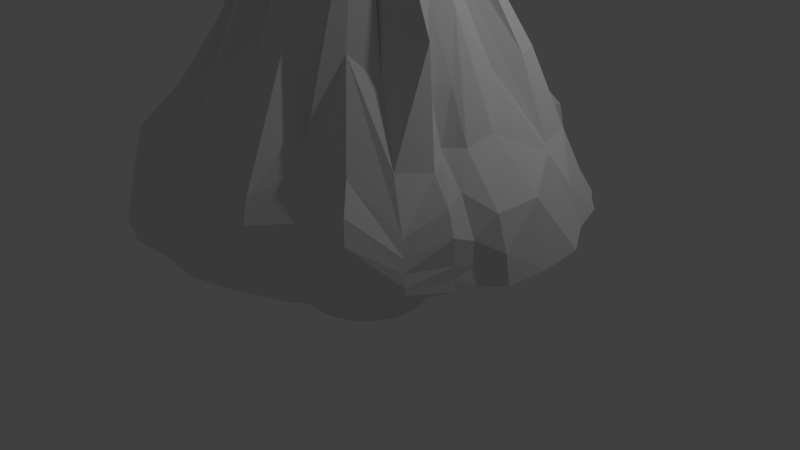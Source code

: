 # Source: tree2.blend  (saved by Blender 2.79.0; exported with 4.5.12 LTS)
import bpy
from mathutils import Matrix  # noqa: F401  (used for matrix-valued properties, if any)

bpy.ops.wm.read_factory_settings(use_empty=True)
scene = bpy.context.scene
scene.name = 'Scene'

# ---- collections
col_collection_1 = bpy.data.collections.new('Collection 1'); scene.collection.children.link(col_collection_1)

# ---- world
world_world = bpy.data.worlds.new('World'); scene.world = world_world
world_world.color = (0.05088, 0.05088, 0.05088)
world_world.use_sun_shadow = False
world_world.sun_shadow_jitter_overblur = 0.0
world_world.cycles.sampling_method = 'MANUAL'

# ---- cameras
cam_camera = bpy.data.cameras.new('Camera')
cam_camera.clip_end = 100.0
cam_camera.lens = 35.0
cam_camera.sensor_width = 32.0
cam_camera.sensor_height = 18.0
cam_camera.ortho_scale = 7.314
cam_camera.dof.focus_distance = 0.0
cam_camera.dof.aperture_fstop = 128.0

# ---- lights
light_lamp = bpy.data.lights.new('Lamp', 'POINT')
light_lamp.transmission_factor = 0.0
light_lamp.cutoff_distance = 30.0
light_lamp.energy = 100.0
light_lamp.shadow_buffer_clip_start = 1.001
light_lamp.shadow_soft_size = 0.1
light_lamp.shadow_maximum_resolution = 0.006
light_lamp.use_absolute_resolution = True

# ---- meshes
me_cone = bpy.data.meshes.new('Cone')
me_cone.from_pydata([(0.0, 1.037, -0.9887), (0.0, 0.004006, 0.9825), (0.198, 1.012, -0.9923), (0.4075, 0.972, -1.009), (0.5686, 0.848, -1.007), (0.727, 0.7293, -1.01), (0.8515, 0.5757, -1.011), (0.9181, 0.3869, -1.004), (1.025, 0.2076, -1.009), (1.04, -0.003818, -1.012), (1.035, -0.2125, -1.001), (0.9334, -0.3884, -0.9983), (0.8682, -0.5796, -0.9887), (0.7486, -0.7448, -0.9954), (0.5776, -0.8691, -0.9968), (0.3979, -0.9688, -0.9876), (0.203, -1.031, -0.9872), (-3.311e-07, -1.01, -0.9967), (-0.203, -1.031, -0.9872), (-0.3979, -0.9688, -0.9876), (-0.5776, -0.8691, -0.9968), (-0.7486, -0.7448, -0.9954), (-0.8682, -0.5796, -0.9887), (-0.9334, -0.3884, -0.9983), (-1.035, -0.2125, -1.001), (-1.04, -0.003817, -1.012), (-1.025, 0.2076, -1.009), (-0.9181, 0.3869, -1.004), (-0.8515, 0.5757, -1.011), (-0.727, 0.7293, -1.01), (-0.5686, 0.848, -1.007), (-0.4075, 0.972, -1.009), (-0.198, 1.012, -0.9923), (-1.523e-07, -0.4274, -0.09743), (0.1768, -0.4708, -0.04726), (-0.1195, -0.7036, -0.4343), (-2.743e-07, -0.876, -0.7014), (0.1195, -0.7036, -0.4343), (0.3421, -0.8574, -0.6772), (0.3396, -0.5669, -0.4461), (0.3561, -0.2567, -0.06074), (-0.1869, -0.4991, -0.2681), (-0.1766, -0.9178, -0.7446), (-3.111e-07, -0.9491, -0.8803), (0.1766, -0.9178, -0.7446), (0.381, -0.9347, -0.8596), (0.5054, -0.7717, -0.7464), (0.3997, -0.4259, -0.2241), (0.6885, -0.4645, -0.5883), (0.6107, -0.2142, -0.1797), (-0.256, -0.421, -0.09711), (-0.3188, -0.823, -0.5891), (-0.1924, -0.9842, -0.8685), (-3.245e-07, -0.9861, -0.9389), (0.1924, -0.9842, -0.8685), (0.3927, -0.9592, -0.9256), (0.5397, -0.8123, -0.8798), (0.6029, -0.61, -0.5944), (0.802, -0.528, -0.7851), (0.7378, -0.3082, -0.6195), (0.4652, -0.07768, -0.08472), (0.9728, -0.298, -0.9986), (-0.4839, -0.9096, -0.9903), (-0.1401, -0.3015, 0.3447), (-0.1386, -0.7794, -0.6015), (-2.855e-07, -0.8927, -0.7986), (0.1386, -0.7794, -0.6015), (0.3617, -0.8927, -0.7675), (0.4172, -0.6639, -0.5976), (0.2363, -0.2345, 0.3565), (0.4902, -0.3393, -0.3321), (0.3013, -0.1285, 0.3623), (-0.259, -0.5851, -0.3632), (0.5819, -0.1866, -0.3563), (-0.4695, 0.02303, -0.03195), (-0.6279, 0.1858, -0.4413), (-0.9169, 0.00469, -0.6736), (-0.6595, -0.1172, -0.4267), (-0.9718, -0.2994, -0.9986), (-0.9643, 0.2978, -1.006), (-0.2913, 0.07729, 0.2379), (-0.6088, 0.02437, -0.3785), (-0.291, -0.05297, 0.2275), (-0.4696, 0.274, -0.2063), (-0.9215, 0.2183, -0.7242), (-1.031, 0.01968, -0.8776), (-0.9535, -0.173, -0.7103), (-0.5759, -0.182, -0.1547), (-0.6418, 0.2603, -0.477), (-0.6179, -0.1512, -0.4925), (-0.08327, 0.457, -0.06527), (-0.2174, 0.3808, -0.07543), (0.0, 0.7917, -0.5774), (-0.1796, 0.9913, -0.7371), (-0.3082, 0.7653, -0.5608), (-0.5356, 0.8035, -0.7609), (-0.5416, 0.5804, -0.5818), (0.1014, 1.018, -0.9916), (0.0, 0.3537, 0.1764), (-0.7879, 0.6454, -1.007), (-0.1243, 0.6601, -0.4127), (-0.1231, 0.3294, 0.1771), (-0.3529, 0.5871, -0.4086), (-0.2306, 0.2612, 0.1781), (-0.6755, 0.7802, -1.015), (-0.4742, 0.9347, -1.011), (-0.08997, 0.1492, 0.5899), (-0.3789, 0.7564, -0.6444), (-0.5303, 0.6429, -0.6523), (-0.1865, 0.403, -0.05832), (-0.2417, 0.3474, -0.06643), (0.1202, 0.6438, -0.3807), (-0.1954, 1.039, -0.9046), (-0.3925, 0.9675, -0.8316), (-0.5589, 0.8323, -0.9395), (-0.6914, 0.6994, -0.8725), (-0.5486, 0.4662, -0.3423), (-0.7882, 0.3677, -0.7259), (-1.031, 0.2194, -0.9278), (-1.046, 0.002453, -0.9738), (-1.035, -0.2078, -0.9135), (-0.8518, -0.345, -0.6989), (-0.5038, -0.3491, -0.3815), (-0.8699, 0.2886, -0.8261), (-0.9212, -0.2761, -0.801), (0.0, 0.9788, -0.8469), (-0.6114, 0.5537, -0.5888), (0.06556, 0.8091, -0.5891), (-0.6496, 0.7547, -0.9057), (-0.4629, 0.9233, -0.8748), (0.101, 0.2643, 0.3189), (0.149, 0.7775, -0.5457), (-0.1962, 1.032, -0.9322), (-0.4022, 0.9724, -0.8947), (-0.5625, 0.8378, -0.9613), (-0.7066, 0.7124, -0.9214), (-0.6294, 0.4784, -0.5518), (-0.8433, 0.3784, -0.807), (-1.034, 0.2167, -0.9548), (-1.045, 0.0003371, -0.986), (-1.041, -0.2113, -0.9426), (-0.9033, -0.3701, -0.7829), (-0.6496, -0.442, -0.5491), (-0.2391, -0.2378, 0.3278), (-0.3115, -0.5256, -0.3883), (-0.3489, -0.8679, -0.7097), (-0.1961, -1.005, -0.905), (-3.267e-07, -0.9942, -0.9567), (0.1961, -1.005, -0.905), (0.3948, -0.9636, -0.9448), (0.5536, -0.8328, -0.9167), (0.6849, -0.6937, -0.6882), (0.8338, -0.5495, -0.8438), (0.8577, -0.3547, -0.7085), (0.6213, -0.1064, -0.3594), (0.263, 0.009417, 0.2981), (0.6774, -0.2166, -0.5636), (-0.3406, -0.7208, -0.5331), (-0.9101, 0.2944, -0.8836), (-0.9338, -0.284, -0.8662), (-0.69, 0.5947, -0.7002), (0.07655, 0.889, -0.7007), (-0.661, 0.7663, -0.9437), (-0.4634, 0.9206, -0.9253), (0.0, 1.01, -0.8871), (-0.8682, -0.5796, -0.9887), (-0.8515, 0.5757, -1.011), (2.747e-08, 0.004006, 0.9825), (-0.6279, 0.1858, -0.4413), (-0.9169, 0.00469, -0.6736), (-0.6595, -0.1172, -0.4267), (0.0, 0.004006, 0.9825), (-0.2913, 0.07729, 0.2379), (-0.291, -0.05297, 0.2275), (-0.5486, 0.4662, -0.3423), (-0.5038, -0.3491, -0.3815), (-0.6496, -0.442, -0.5491), (-0.6294, 0.4784, -0.5518), (0.3723, 0.1997, -0.06566), (0.3268, 0.5551, -0.3679), (0.2976, 0.7431, -0.5288), (0.1884, 1.038, -0.8027), (-0.1973, 1.018, -0.9727), (-0.4128, 0.9778, -0.9764), (-0.5668, 0.8449, -0.9921), (-0.7216, 0.7249, -0.9814), (-0.8167, 0.5596, -0.8538), (-0.8926, 0.3825, -0.9409), (-1.029, 0.2108, -0.991), (-1.042, -0.002501, -1.003), (-1.039, -0.2128, -0.982), (-0.9205, -0.3831, -0.9301), (-0.8251, -0.5427, -0.8243), (-0.5644, -0.5748, -0.5227), (-0.51, -0.7769, -0.7616), (-0.387, -0.9472, -0.8914), (-0.2011, -1.026, -0.9591), (-3.296e-07, -1.005, -0.9832), (0.2011, -1.026, -0.9591), (0.397, -0.9675, -0.9733), (0.5719, -0.8607, -0.9699), (0.7356, -0.7317, -0.8841), (0.8649, -0.5758, -0.9388), (0.9176, -0.3835, -0.9004), (0.9537, -0.1961, -0.7422), (0.7349, 0.01294, -0.5471), (0.5726, 0.1755, -0.3666), (0.732, 0.3458, -0.6766), (0.5406, 0.4592, -0.3256), (0.9289, -0.2931, -0.8265), (-0.4478, -0.8565, -0.826), (-0.952, 0.2969, -0.9657), (-0.9623, -0.2958, -0.9562), (-0.7662, 0.6339, -0.921), (0.0952, 1.02, -0.8842), (-0.6717, 0.7767, -0.9918), (-0.4734, 0.933, -0.985), (0.0, 1.034, -0.953), (-0.8167, 0.5596, -0.8538), (-0.8251, -0.5427, -0.8243), (0.4612, 0.7059, -0.6633), (0.3774, 0.9166, -0.7257), (0.1951, 1.04, -0.897), (-0.1976, 1.015, -0.9826), (-0.4107, 0.9753, -0.993), (-0.5677, 0.8465, -0.9997), (-0.7244, 0.7272, -0.9956), (-0.8391, 0.5713, -0.942), (-0.905, 0.3843, -0.9728), (-1.027, 0.2092, -0.9998), (-1.041, -0.003169, -1.008), (-1.037, -0.2127, -0.9915), (-0.9264, -0.3859, -0.9648), (-0.8556, -0.5679, -0.9041), (-0.7018, -0.7096, -0.7174), (-0.5405, -0.8135, -0.8822), (-0.3942, -0.9624, -0.9389), (-0.2021, -1.029, -0.9731), (-3.305e-07, -1.007, -0.9899), (0.2021, -1.029, -0.9731), (0.3975, -0.9682, -0.9804), (0.575, -0.8652, -0.9834), (0.7458, -0.7408, -0.9417), (0.8684, -0.5789, -0.9636), (0.9237, -0.3859, -0.9511), (1.014, -0.211, -0.8767), (0.9729, -0.001432, -0.731), (0.8616, 0.1928, -0.6373), (0.8511, 0.3747, -0.829), (0.6984, 0.504, -0.654), (0.2775, 0.3296, -0.07495), (0.9475, -0.2953, -0.9174), (-0.4658, -0.8825, -0.909), (-0.9586, 0.2973, -0.9857), (-0.9679, -0.298, -0.9775), (-0.777, 0.6396, -0.9646), (0.09831, 1.025, -0.9363), (-0.6737, 0.7786, -1.003), (-0.4742, 0.9343, -0.9982), (-0.8391, 0.5713, -0.942), (-0.8556, -0.5679, -0.9041), (0.0, 1.037, -0.9705), (0.6537, 0.7962, -1.015), (0.7858, 0.6474, -1.006), (0.0, 1.024, -0.9194), (0.1683, 0.271, 0.2907), (0.1645, 0.4579, -0.1545), (0.1707, 0.8787, -0.6756), (-0.1968, 1.025, -0.9526), (-0.4121, 0.9788, -0.9392), (-0.5648, 0.8415, -0.9769), (-0.715, 0.7195, -0.9526), (-0.7228, 0.515, -0.685), (-0.8691, 0.3805, -0.8752), (-1.032, 0.214, -0.9732), (-1.043, -0.001123, -0.9947), (-1.041, -0.2125, -0.9627), (-0.9163, -0.3791, -0.8553), (-0.7437, -0.4984, -0.6826), (-0.3561, -0.3885, -0.1162), (-0.4014, -0.643, -0.5775), (-0.3691, -0.9093, -0.7977), (-0.1988, -1.018, -0.9317), (-3.281e-07, -0.9996, -0.9699), (0.1988, -1.018, -0.9317), (0.396, -0.9658, -0.959), (0.5639, -0.8486, -0.9433), (0.7208, -0.7248, -0.775), (0.8511, -0.564, -0.8904), (0.9056, -0.3763, -0.7968), (0.7459, -0.146, -0.5621), (0.5052, 0.02469, -0.1097), (0.2801, 0.07297, 0.2686), (0.5942, 0.3355, -0.3333), (0.267, 0.2053, 0.3041), (0.8251, -0.2594, -0.6786), (-0.41, -0.8164, -0.6614), (-0.9345, 0.2961, -0.9254), (-0.9467, -0.2897, -0.9128), (-0.7373, 0.6183, -0.8095), (0.08656, 0.9446, -0.7964), (-0.667, 0.7722, -0.9684), (-0.4688, 0.9267, -0.9569), (-0.7228, 0.515, -0.685), (-0.7437, -0.4984, -0.6826), (0.4605, 0.4459, -0.3667), (0.3577, 0.5318, -0.3712)], [], [(127, 98, 1, 111), (131, 111, 1, 130), (266, 130, 1, 265), (306, 265, 1, 250), (305, 294, 208, 249), (294, 1, 178, 293), (293, 178, 1, 292), (292, 1, 155, 291), (155, 1, 60, 154), (73, 71, 49, 59), (71, 1, 40, 70), (70, 40, 1, 69), (69, 1, 39, 68), (39, 1, 34, 38), (38, 34, 1, 37), (37, 1, 33, 36), (36, 33, 1, 35), (64, 35, 1, 63), (72, 63, 1, 50), (144, 50, 1, 143), (143, 1, 122, 142), (175, 171, 87, 121), (173, 82, 77, 170), (82, 1, 74, 81), (81, 74, 1, 80), (172, 80, 1, 167), (174, 167, 1, 116), (126, 103, 96, 115), (110, 106, 91, 102), (109, 106, 1, 101), (101, 1, 90, 100), (100, 90, 1, 98), (62, 61, 11, 12, 13, 14, 15, 16, 17, 18, 19), (65, 36, 35, 64), (66, 37, 36, 65), (67, 38, 37, 66), (68, 39, 38, 67), (56, 46, 45, 55), (55, 45, 44, 54), (54, 44, 43, 53), (53, 43, 42, 52), (52, 42, 41, 51), (57, 47, 46, 56), (58, 48, 47, 57), (59, 49, 48, 58), (153, 59, 58, 152), (152, 58, 57, 151), (151, 57, 56, 150), (146, 52, 51, 145), (147, 53, 52, 146), (148, 54, 53, 147), (149, 55, 54, 148), (150, 56, 55, 149), (157, 72, 50, 144), (156, 73, 59, 153), (154, 60, 73, 156), (145, 51, 72, 157), (46, 68, 67, 45), (45, 67, 66, 44), (44, 66, 65, 43), (43, 65, 64, 42), (79, 78, 24, 25, 26), (51, 41, 63, 72), (42, 64, 63, 41), (47, 69, 68, 46), (48, 70, 69, 47), (49, 71, 70, 48), (60, 1, 71, 73), (169, 76, 75, 168), (170, 77, 76, 169), (166, 165, 23, 78, 79, 27), (168, 75, 80, 172), (76, 81, 80, 75), (77, 82, 81, 76), (171, 1, 82, 173), (121, 87, 89, 124), (118, 84, 88, 123), (120, 86, 85, 119), (119, 85, 84, 118), (123, 88, 83, 117), (124, 89, 86, 120), (112, 93, 92, 125), (113, 94, 93, 112), (129, 107, 94, 113), (128, 108, 95, 114), (105, 104, 30), (93, 100, 98, 92), (94, 101, 100, 93), (107, 109, 101, 94), (108, 110, 102, 95), (116, 1, 103, 126), (125, 92, 98, 127), (96, 103, 110, 108), (95, 102, 109, 107), (0, 97, 99, 29, 104, 105, 31, 32), (115, 96, 108, 128), (114, 95, 107, 129), (102, 91, 106, 109), (103, 1, 106, 110), (134, 114, 129, 163), (135, 115, 128, 162), (164, 125, 127, 161), (136, 116, 126, 160), (162, 128, 114, 134), (163, 129, 113, 133), (133, 113, 112, 132), (132, 112, 125, 164), (159, 124, 120, 140), (158, 123, 117, 137), (139, 119, 118, 138), (140, 120, 119, 139), (138, 118, 123, 158), (141, 121, 124, 159), (160, 126, 115, 135), (177, 174, 116, 136), (176, 175, 121, 141), (161, 127, 111, 131), (300, 161, 131, 267), (304, 176, 141, 277), (303, 177, 136, 272), (299, 160, 135, 271), (277, 141, 159, 298), (274, 138, 158, 297), (276, 140, 139, 275), (275, 139, 138, 274), (297, 158, 137, 273), (298, 159, 140, 276), (268, 132, 164, 264), (269, 133, 132, 268), (302, 163, 133, 269), (301, 162, 134, 270), (272, 136, 160, 299), (264, 164, 161, 300), (271, 135, 162, 301), (270, 134, 163, 302), (281, 145, 157, 296), (290, 154, 156, 295), (295, 156, 153, 289), (296, 157, 144, 280), (286, 150, 149, 285), (285, 149, 148, 284), (284, 148, 147, 283), (283, 147, 146, 282), (282, 146, 145, 281), (287, 151, 150, 286), (288, 152, 151, 287), (289, 153, 152, 288), (279, 143, 142, 278), (280, 144, 143, 279), (291, 155, 154, 290), (267, 131, 130, 266), (273, 137, 177, 303), (278, 142, 176, 304), (142, 122, 175, 176), (137, 117, 174, 177), (87, 171, 173, 89), (84, 168, 172, 88), (263, 262, 5), (86, 170, 169, 85), (85, 169, 168, 84), (117, 83, 167, 174), (88, 172, 167, 83), (89, 173, 170, 86), (122, 1, 171, 175), (233, 192, 219, 260), (228, 187, 218, 259), (222, 181, 180, 221), (246, 205, 204, 245), (235, 194, 193, 234), (234, 193, 192, 233), (244, 203, 202, 243), (243, 202, 201, 242), (242, 201, 200, 241), (237, 196, 195, 236), (238, 197, 196, 237), (239, 198, 197, 238), (240, 199, 198, 239), (241, 200, 199, 240), (252, 210, 194, 235), (251, 209, 203, 244), (245, 204, 209, 251), (236, 195, 210, 252), (225, 184, 216, 258), (226, 185, 215, 257), (261, 217, 214, 256), (227, 186, 213, 255), (257, 215, 184, 225), (258, 216, 183, 224), (224, 183, 182, 223), (223, 182, 217, 261), (254, 212, 190, 231), (253, 211, 187, 228), (230, 189, 188, 229), (231, 190, 189, 230), (229, 188, 211, 253), (232, 191, 212, 254), (255, 213, 185, 226), (259, 218, 186, 227), (260, 219, 191, 232), (256, 214, 181, 222), (247, 206, 205, 246), (248, 207, 206, 247), (249, 208, 207, 248), (221, 180, 179, 220), (3, 221, 220, 4), (6, 249, 248, 7), (7, 248, 247, 8), (8, 247, 246, 9), (97, 256, 222, 2), (165, 260, 232, 23), (166, 259, 227, 28), (99, 255, 226, 29), (23, 232, 254, 78), (26, 229, 253, 79), (24, 231, 230, 25), (25, 230, 229, 26), (79, 253, 228, 27), (78, 254, 231, 24), (32, 223, 261, 0), (31, 224, 223, 32), (105, 258, 224, 31), (104, 257, 225, 30), (28, 227, 255, 99), (0, 261, 256, 97), (29, 226, 257, 104), (30, 225, 258, 105), (19, 236, 252, 62), (10, 245, 251, 61), (61, 251, 244, 11), (62, 252, 235, 20), (14, 241, 240, 15), (15, 240, 239, 16), (16, 239, 238, 17), (17, 238, 237, 18), (18, 237, 236, 19), (13, 242, 241, 14), (12, 243, 242, 13), (11, 244, 243, 12), (21, 234, 233, 22), (20, 235, 234, 21), (9, 246, 245, 10), (2, 222, 221, 3), (27, 228, 259, 166), (22, 233, 260, 165), (263, 305, 249, 6), (262, 306, 250, 5), (4, 220, 306, 262), (5, 250, 305, 263), (97, 2, 3, 4, 262, 263, 6, 7, 8, 9, 10, 61, 62, 20, 21, 22, 165, 166, 28, 99), (192, 278, 304, 219), (187, 273, 303, 218), (181, 267, 266, 180), (205, 291, 290, 204), (194, 280, 279, 193), (193, 279, 278, 192), (203, 289, 288, 202), (202, 288, 287, 201), (201, 287, 286, 200), (196, 282, 281, 195), (197, 283, 282, 196), (198, 284, 283, 197), (199, 285, 284, 198), (200, 286, 285, 199), (210, 296, 280, 194), (209, 295, 289, 203), (204, 290, 295, 209), (195, 281, 296, 210), (184, 270, 302, 216), (185, 271, 301, 215), (217, 264, 300, 214), (186, 272, 299, 213), (215, 301, 270, 184), (216, 302, 269, 183), (183, 269, 268, 182), (182, 268, 264, 217), (212, 298, 276, 190), (211, 297, 273, 187), (189, 275, 274, 188), (190, 276, 275, 189), (188, 274, 297, 211), (191, 277, 298, 212), (213, 299, 271, 185), (218, 303, 272, 186), (219, 304, 277, 191), (214, 300, 267, 181), (206, 292, 291, 205), (207, 293, 292, 206), (208, 294, 293, 207), (250, 1, 294, 305), (220, 179, 265, 306), (180, 266, 265, 179)])
me_cone.use_remesh_preserve_volume = False
me_cone.use_remesh_preserve_attributes = False
me_cone.use_mirror_vertex_groups = False
me_cone.update()
me_cylinder = bpy.data.meshes.new('Cylinder')
me_cylinder.from_pydata([(0.0, 1.0, -1.0), (0.0, 1.0, 1.0), (0.1951, 0.9808, -1.0), (0.1951, 0.9808, 1.0), (0.3827, 0.9239, -1.0), (0.3827, 0.9239, 1.0), (0.5556, 0.8315, -1.0), (0.5556, 0.8315, 1.0), (0.7071, 0.7071, -1.0), (0.7071, 0.7071, 1.0), (0.8315, 0.5556, -1.0), (0.8315, 0.5556, 1.0), (0.9239, 0.3827, -1.0), (0.9239, 0.3827, 1.0), (0.9808, 0.1951, -1.0), (0.9808, 0.1951, 1.0), (1.0, 7.55e-08, -1.0), (1.0, 7.55e-08, 1.0), (0.9808, -0.1951, -1.0), (0.9808, -0.1951, 1.0), (0.9239, -0.3827, -1.0), (0.9239, -0.3827, 1.0), (0.8315, -0.5556, -1.0), (0.8315, -0.5556, 1.0), (0.7071, -0.7071, -1.0), (0.7071, -0.7071, 1.0), (0.5556, -0.8315, -1.0), (0.5556, -0.8315, 1.0), (0.3827, -0.9239, -1.0), (0.3827, -0.9239, 1.0), (0.1951, -0.9808, -1.0), (0.1951, -0.9808, 1.0), (-3.258e-07, -1.0, -1.0), (-3.258e-07, -1.0, 1.0), (-0.1951, -0.9808, -1.0), (-0.1951, -0.9808, 1.0), (-0.3827, -0.9239, -1.0), (-0.3827, -0.9239, 1.0), (-0.5556, -0.8315, -1.0), (-0.5556, -0.8315, 1.0), (-0.7071, -0.7071, -1.0), (-0.7071, -0.7071, 1.0), (-0.8315, -0.5556, -1.0), (-0.8315, -0.5556, 1.0), (-0.9239, -0.3827, -1.0), (-0.9239, -0.3827, 1.0), (-0.9808, -0.1951, -1.0), (-0.9808, -0.1951, 1.0), (-1.0, 9.656e-07, -1.0), (-1.0, 9.656e-07, 1.0), (-0.9808, 0.1951, -1.0), (-0.9808, 0.1951, 1.0), (-0.9239, 0.3827, -1.0), (-0.9239, 0.3827, 1.0), (-0.8315, 0.5556, -1.0), (-0.8315, 0.5556, 1.0), (-0.7071, 0.7071, -1.0), (-0.7071, 0.7071, 1.0), (-0.5556, 0.8315, -1.0), (-0.5556, 0.8315, 1.0), (-0.3827, 0.9239, -1.0), (-0.3827, 0.9239, 1.0), (-0.1951, 0.9808, -1.0), (-0.1951, 0.9808, 1.0)], [], [(0, 1, 3, 2), (2, 3, 5, 4), (4, 5, 7, 6), (6, 7, 9, 8), (8, 9, 11, 10), (10, 11, 13, 12), (12, 13, 15, 14), (14, 15, 17, 16), (16, 17, 19, 18), (18, 19, 21, 20), (20, 21, 23, 22), (22, 23, 25, 24), (24, 25, 27, 26), (26, 27, 29, 28), (28, 29, 31, 30), (30, 31, 33, 32), (32, 33, 35, 34), (34, 35, 37, 36), (36, 37, 39, 38), (38, 39, 41, 40), (40, 41, 43, 42), (42, 43, 45, 44), (44, 45, 47, 46), (46, 47, 49, 48), (48, 49, 51, 50), (50, 51, 53, 52), (52, 53, 55, 54), (54, 55, 57, 56), (56, 57, 59, 58), (58, 59, 61, 60), (3, 1, 63, 61, 59, 57, 55, 53, 51, 49, 47, 45, 43, 41, 39, 37, 35, 33, 31, 29, 27, 25, 23, 21, 19, 17, 15, 13, 11, 9, 7, 5), (60, 61, 63, 62), (62, 63, 1, 0), (0, 2, 4, 6, 8, 10, 12, 14, 16, 18, 20, 22, 24, 26, 28, 30, 32, 34, 36, 38, 40, 42, 44, 46, 48, 50, 52, 54, 56, 58, 60, 62)])
me_cylinder.use_remesh_preserve_volume = False
me_cylinder.use_remesh_preserve_attributes = False
me_cylinder.use_mirror_vertex_groups = False
me_cylinder.update()

# ---- objects
ob_cone = bpy.data.objects.new('Cone', me_cone)
ob_cylinder = bpy.data.objects.new('Cylinder', me_cylinder)
ob_lamp = bpy.data.objects.new('Lamp', light_lamp)
ob_camera = bpy.data.objects.new('Camera', cam_camera)

# ---- transforms, parenting, visibility, modifiers, constraints
ob_cone.location = (0.9999, -0.9033, 3.888)
ob_cone.scale = (2.339, 2.339, 2.339)
ob_cone.lineart.crease_threshold = 0.0
ob_cylinder.location = (0.9999, -0.9033, 0.9712)
ob_cylinder.scale = (-0.6889, -0.6889, -0.6889)
ob_cylinder.lineart.crease_threshold = 0.0
ob_lamp.location = (4.076, 1.005, 5.904)
ob_lamp.rotation_euler = (0.6503, 0.05522, 1.866)
ob_lamp.lock_rotations_4d = False
ob_lamp.empty_display_type = 'ARROWS'
ob_lamp.color = (0.0, 0.0, 0.0, 0.0)
ob_lamp.lineart.crease_threshold = 0.0
ob_camera.location = (7.481, -6.508, 5.344)
ob_camera.rotation_euler = (1.109, 0.0, 0.8149)
ob_camera.lock_rotations_4d = False
ob_camera.empty_display_type = 'ARROWS'
ob_camera.color = (0.0, 0.0, 0.0, 0.0)
ob_camera.display_type = 'WIRE'
ob_camera.lineart.crease_threshold = 0.0

# ---- collection membership
col_collection_1.objects.link(ob_cone)
col_collection_1.objects.link(ob_cylinder)
col_collection_1.objects.link(ob_lamp)
col_collection_1.objects.link(ob_camera)

# ---- scene / render settings (as saved in the file)
scene.camera = ob_camera
scene.frame_start = 1; scene.frame_end = 250; scene.frame_set(1)
scene.render.engine = 'BLENDER_EEVEE_NEXT'
scene.render.resolution_percentage = 50
scene.render.dither_intensity = 0.0
scene.cycles.use_denoising = False
scene.cycles.samples = 128
scene.cycles.sampling_pattern = 'TABULATED_SOBOL'
scene.cycles.use_adaptive_sampling = False
scene.cycles.use_light_tree = False
scene.cycles.blur_glossy = 0.0
scene.cycles.sample_clamp_indirect = 0.0
scene.view_settings.view_transform = 'Standard'
bpy.context.view_layer.update()
